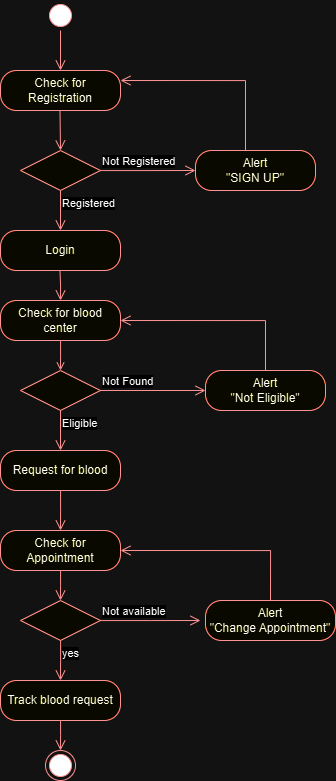

The diagram above was exported from draw.io. Its source (the exported page's mxGraphModel, read from the mxfile embedded in the PNG):
<mxGraphModel dx="1400" dy="743" grid="1" gridSize="10" guides="1" tooltips="1" connect="1" arrows="1" fold="1" page="1" pageScale="1" pageWidth="850" pageHeight="1100" math="0" shadow="0">
  <root>
    <mxCell id="0" />
    <mxCell id="1" parent="0" />
    <mxCell id="VOhYhsoVabYjPBLW6PYH-1" value="" style="ellipse;html=1;shape=startState;fillColor=#000000;strokeColor=#ff0000;" parent="1" vertex="1">
      <mxGeometry x="360" y="50" width="30" height="30" as="geometry" />
    </mxCell>
    <mxCell id="VOhYhsoVabYjPBLW6PYH-2" value="" style="edgeStyle=orthogonalEdgeStyle;html=1;verticalAlign=bottom;endArrow=open;endSize=8;strokeColor=#ff0000;rounded=0;entryX=0.5;entryY=0;entryDx=0;entryDy=0;" parent="1" source="VOhYhsoVabYjPBLW6PYH-1" target="VOhYhsoVabYjPBLW6PYH-3" edge="1">
      <mxGeometry relative="1" as="geometry">
        <mxPoint x="375" y="120" as="targetPoint" />
      </mxGeometry>
    </mxCell>
    <mxCell id="VOhYhsoVabYjPBLW6PYH-3" value="Check for Registration" style="rounded=1;whiteSpace=wrap;html=1;arcSize=40;fontColor=#000000;fillColor=#ffffc0;strokeColor=#ff0000;" parent="1" vertex="1">
      <mxGeometry x="315" y="120" width="120" height="40" as="geometry" />
    </mxCell>
    <mxCell id="VOhYhsoVabYjPBLW6PYH-8" value="" style="edgeStyle=orthogonalEdgeStyle;html=1;verticalAlign=bottom;endArrow=open;endSize=8;strokeColor=#ff0000;rounded=0;entryX=0.5;entryY=0;entryDx=0;entryDy=0;" parent="1" target="VOhYhsoVabYjPBLW6PYH-9" edge="1">
      <mxGeometry relative="1" as="geometry">
        <mxPoint x="374.5" y="200" as="targetPoint" />
        <mxPoint x="374.5" y="160" as="sourcePoint" />
      </mxGeometry>
    </mxCell>
    <mxCell id="VOhYhsoVabYjPBLW6PYH-9" value="" style="rhombus;whiteSpace=wrap;html=1;fontColor=#000000;fillColor=#ffffc0;strokeColor=#ff0000;" parent="1" vertex="1">
      <mxGeometry x="335" y="200" width="80" height="40" as="geometry" />
    </mxCell>
    <mxCell id="VOhYhsoVabYjPBLW6PYH-10" value="Not Registered" style="edgeStyle=orthogonalEdgeStyle;html=1;align=left;verticalAlign=bottom;endArrow=open;endSize=8;strokeColor=#ff0000;rounded=0;" parent="1" source="VOhYhsoVabYjPBLW6PYH-9" edge="1">
      <mxGeometry x="-1" relative="1" as="geometry">
        <mxPoint x="510" y="220" as="targetPoint" />
      </mxGeometry>
    </mxCell>
    <mxCell id="VOhYhsoVabYjPBLW6PYH-11" value="Registered" style="edgeStyle=orthogonalEdgeStyle;html=1;align=left;verticalAlign=top;endArrow=open;endSize=8;strokeColor=#ff0000;rounded=0;entryX=0.5;entryY=0;entryDx=0;entryDy=0;" parent="1" source="VOhYhsoVabYjPBLW6PYH-9" target="VOhYhsoVabYjPBLW6PYH-19" edge="1">
      <mxGeometry x="-1" relative="1" as="geometry">
        <mxPoint x="375" y="280" as="targetPoint" />
      </mxGeometry>
    </mxCell>
    <mxCell id="VOhYhsoVabYjPBLW6PYH-14" value="Alert&lt;div&gt;&quot;SIGN UP&quot;&lt;/div&gt;" style="rounded=1;whiteSpace=wrap;html=1;arcSize=40;fontColor=#000000;fillColor=#ffffc0;strokeColor=#ff0000;" parent="1" vertex="1">
      <mxGeometry x="510" y="200" width="120" height="40" as="geometry" />
    </mxCell>
    <mxCell id="VOhYhsoVabYjPBLW6PYH-18" value="" style="edgeStyle=orthogonalEdgeStyle;html=1;verticalAlign=bottom;endArrow=open;endSize=8;strokeColor=#ff0000;rounded=0;entryX=1;entryY=0.25;entryDx=0;entryDy=0;" parent="1" target="VOhYhsoVabYjPBLW6PYH-3" edge="1">
      <mxGeometry relative="1" as="geometry">
        <mxPoint x="560" y="140" as="targetPoint" />
        <mxPoint x="560" y="200" as="sourcePoint" />
        <Array as="points">
          <mxPoint x="560" y="130" />
        </Array>
      </mxGeometry>
    </mxCell>
    <mxCell id="VOhYhsoVabYjPBLW6PYH-19" value="Login" style="rounded=1;whiteSpace=wrap;html=1;arcSize=40;fontColor=#000000;fillColor=#ffffc0;strokeColor=#ff0000;" parent="1" vertex="1">
      <mxGeometry x="315" y="280" width="120" height="40" as="geometry" />
    </mxCell>
    <mxCell id="VOhYhsoVabYjPBLW6PYH-21" value="Check for blood center" style="rounded=1;whiteSpace=wrap;html=1;arcSize=40;fontColor=#000000;fillColor=#ffffc0;strokeColor=#ff0000;" parent="1" vertex="1">
      <mxGeometry x="315" y="350" width="120" height="40" as="geometry" />
    </mxCell>
    <mxCell id="VOhYhsoVabYjPBLW6PYH-22" value="" style="edgeStyle=orthogonalEdgeStyle;html=1;verticalAlign=bottom;endArrow=open;strokeColor=#ff0000;rounded=0;" parent="1" source="VOhYhsoVabYjPBLW6PYH-21" edge="1">
      <mxGeometry relative="1" as="geometry">
        <mxPoint x="375" y="420" as="targetPoint" />
      </mxGeometry>
    </mxCell>
    <mxCell id="VOhYhsoVabYjPBLW6PYH-23" value="" style="edgeStyle=orthogonalEdgeStyle;html=1;verticalAlign=bottom;endArrow=open;endSize=8;strokeColor=#ff0000;rounded=0;" parent="1" edge="1">
      <mxGeometry relative="1" as="geometry">
        <mxPoint x="375" y="350" as="targetPoint" />
        <mxPoint x="374.5" y="320" as="sourcePoint" />
      </mxGeometry>
    </mxCell>
    <mxCell id="VOhYhsoVabYjPBLW6PYH-29" value="" style="rhombus;whiteSpace=wrap;html=1;fontColor=#000000;fillColor=#ffffc0;strokeColor=#ff0000;" parent="1" vertex="1">
      <mxGeometry x="335" y="420" width="80" height="40" as="geometry" />
    </mxCell>
    <mxCell id="VOhYhsoVabYjPBLW6PYH-30" value="Not Found" style="edgeStyle=orthogonalEdgeStyle;html=1;align=left;verticalAlign=bottom;endArrow=open;endSize=8;strokeColor=#ff0000;rounded=0;entryX=0;entryY=0.5;entryDx=0;entryDy=0;" parent="1" source="VOhYhsoVabYjPBLW6PYH-29" target="VOhYhsoVabYjPBLW6PYH-32" edge="1">
      <mxGeometry x="-1" relative="1" as="geometry">
        <mxPoint x="515" y="440" as="targetPoint" />
      </mxGeometry>
    </mxCell>
    <mxCell id="VOhYhsoVabYjPBLW6PYH-31" value="Eligible" style="edgeStyle=orthogonalEdgeStyle;html=1;align=left;verticalAlign=top;endArrow=open;endSize=8;strokeColor=#ff0000;rounded=0;entryX=0.5;entryY=0;entryDx=0;entryDy=0;" parent="1" source="VOhYhsoVabYjPBLW6PYH-29" target="VOhYhsoVabYjPBLW6PYH-36" edge="1">
      <mxGeometry x="-1" relative="1" as="geometry">
        <mxPoint x="375" y="500" as="targetPoint" />
      </mxGeometry>
    </mxCell>
    <mxCell id="VOhYhsoVabYjPBLW6PYH-32" value="Alert&lt;div&gt;&quot;Not Eligible&quot;&lt;/div&gt;" style="rounded=1;whiteSpace=wrap;html=1;arcSize=40;fontColor=#000000;fillColor=#ffffc0;strokeColor=#ff0000;" parent="1" vertex="1">
      <mxGeometry x="520" y="420" width="120" height="40" as="geometry" />
    </mxCell>
    <mxCell id="VOhYhsoVabYjPBLW6PYH-36" value="Request for blood" style="rounded=1;whiteSpace=wrap;html=1;arcSize=40;fontColor=#000000;fillColor=#ffffc0;strokeColor=#ff0000;" parent="1" vertex="1">
      <mxGeometry x="315" y="500" width="120" height="40" as="geometry" />
    </mxCell>
    <mxCell id="VOhYhsoVabYjPBLW6PYH-37" value="" style="edgeStyle=orthogonalEdgeStyle;html=1;verticalAlign=bottom;endArrow=open;endSize=8;strokeColor=#ff0000;rounded=0;" parent="1" source="VOhYhsoVabYjPBLW6PYH-36" edge="1">
      <mxGeometry relative="1" as="geometry">
        <mxPoint x="375" y="580" as="targetPoint" />
      </mxGeometry>
    </mxCell>
    <mxCell id="VOhYhsoVabYjPBLW6PYH-51" value="Check for Appointment" style="rounded=1;whiteSpace=wrap;html=1;arcSize=40;fontColor=#000000;fillColor=#ffffc0;strokeColor=#ff0000;" parent="1" vertex="1">
      <mxGeometry x="315" y="580" width="120" height="40" as="geometry" />
    </mxCell>
    <mxCell id="VOhYhsoVabYjPBLW6PYH-52" value="" style="edgeStyle=orthogonalEdgeStyle;html=1;verticalAlign=bottom;endArrow=open;endSize=8;strokeColor=#ff0000;rounded=0;" parent="1" source="VOhYhsoVabYjPBLW6PYH-51" edge="1">
      <mxGeometry relative="1" as="geometry">
        <mxPoint x="375" y="650" as="targetPoint" />
      </mxGeometry>
    </mxCell>
    <mxCell id="VOhYhsoVabYjPBLW6PYH-53" value="" style="rhombus;whiteSpace=wrap;html=1;fontColor=#000000;fillColor=#ffffc0;strokeColor=#ff0000;" parent="1" vertex="1">
      <mxGeometry x="335" y="650" width="80" height="40" as="geometry" />
    </mxCell>
    <mxCell id="VOhYhsoVabYjPBLW6PYH-54" value="Not available" style="edgeStyle=orthogonalEdgeStyle;html=1;align=left;verticalAlign=bottom;endArrow=open;endSize=8;strokeColor=#ff0000;rounded=0;" parent="1" source="VOhYhsoVabYjPBLW6PYH-53" edge="1">
      <mxGeometry x="-1" relative="1" as="geometry">
        <mxPoint x="515" y="670" as="targetPoint" />
      </mxGeometry>
    </mxCell>
    <mxCell id="VOhYhsoVabYjPBLW6PYH-55" value="yes" style="edgeStyle=orthogonalEdgeStyle;html=1;align=left;verticalAlign=top;endArrow=open;endSize=8;strokeColor=#ff0000;rounded=0;" parent="1" source="VOhYhsoVabYjPBLW6PYH-53" edge="1">
      <mxGeometry x="-1" relative="1" as="geometry">
        <mxPoint x="375" y="730" as="targetPoint" />
      </mxGeometry>
    </mxCell>
    <mxCell id="VOhYhsoVabYjPBLW6PYH-56" value="Alert&lt;div&gt;&quot;Change Appointment&quot;&lt;/div&gt;" style="rounded=1;whiteSpace=wrap;html=1;arcSize=40;fontColor=#000000;fillColor=#ffffc0;strokeColor=#ff0000;" parent="1" vertex="1">
      <mxGeometry x="520" y="650" width="130" height="40" as="geometry" />
    </mxCell>
    <mxCell id="VOhYhsoVabYjPBLW6PYH-57" value="" style="edgeStyle=orthogonalEdgeStyle;html=1;verticalAlign=bottom;endArrow=open;endSize=8;strokeColor=#ff0000;rounded=0;entryX=1;entryY=0.5;entryDx=0;entryDy=0;exitX=0.5;exitY=0;exitDx=0;exitDy=0;" parent="1" source="VOhYhsoVabYjPBLW6PYH-56" target="VOhYhsoVabYjPBLW6PYH-51" edge="1">
      <mxGeometry relative="1" as="geometry">
        <mxPoint x="460" y="570" as="targetPoint" />
        <mxPoint x="585" y="630" as="sourcePoint" />
        <Array as="points">
          <mxPoint x="585" y="600" />
        </Array>
      </mxGeometry>
    </mxCell>
    <mxCell id="VOhYhsoVabYjPBLW6PYH-60" value="Track blood request" style="rounded=1;whiteSpace=wrap;html=1;arcSize=40;fontColor=#000000;fillColor=#ffffc0;strokeColor=#ff0000;" parent="1" vertex="1">
      <mxGeometry x="315" y="730" width="120" height="40" as="geometry" />
    </mxCell>
    <mxCell id="VOhYhsoVabYjPBLW6PYH-61" value="" style="edgeStyle=orthogonalEdgeStyle;html=1;verticalAlign=bottom;endArrow=open;endSize=8;strokeColor=#ff0000;rounded=0;" parent="1" source="VOhYhsoVabYjPBLW6PYH-60" edge="1">
      <mxGeometry relative="1" as="geometry">
        <mxPoint x="375" y="800" as="targetPoint" />
      </mxGeometry>
    </mxCell>
    <mxCell id="VOhYhsoVabYjPBLW6PYH-62" value="" style="ellipse;html=1;shape=endState;fillColor=#000000;strokeColor=#ff0000;" parent="1" vertex="1">
      <mxGeometry x="360" y="800" width="30" height="30" as="geometry" />
    </mxCell>
    <mxCell id="63T8Ogj-da8uOjVplCDs-1" value="" style="edgeStyle=orthogonalEdgeStyle;html=1;verticalAlign=bottom;endArrow=open;endSize=8;strokeColor=#ff0000;rounded=0;entryX=1;entryY=0.5;entryDx=0;entryDy=0;exitX=0.5;exitY=0;exitDx=0;exitDy=0;" edge="1" parent="1" source="VOhYhsoVabYjPBLW6PYH-32" target="VOhYhsoVabYjPBLW6PYH-21">
      <mxGeometry relative="1" as="geometry">
        <mxPoint x="584.5" y="370" as="targetPoint" />
        <mxPoint x="584.5" y="370" as="sourcePoint" />
        <Array as="points">
          <mxPoint x="580" y="370" />
        </Array>
      </mxGeometry>
    </mxCell>
  </root>
</mxGraphModel>